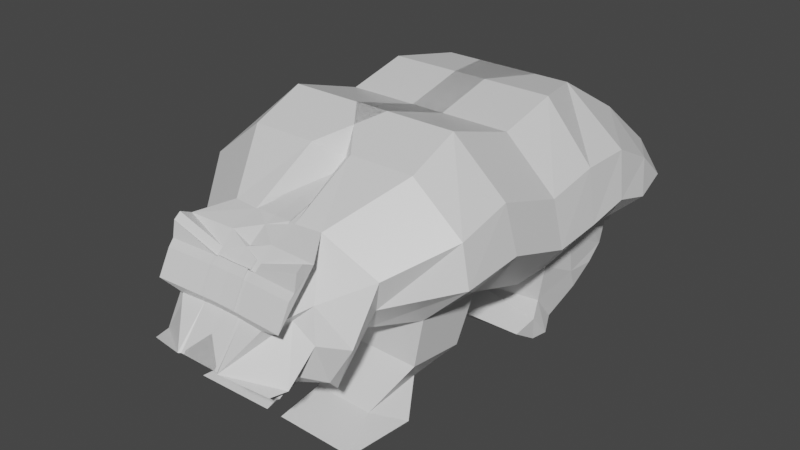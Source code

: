 # Source: bear.blend  (saved by Blender 2.80.75; exported with 4.5.12 LTS)
import bpy
from mathutils import Matrix  # noqa: F401  (used for matrix-valued properties, if any)

bpy.ops.wm.read_factory_settings(use_empty=True)
scene = bpy.context.scene
scene.name = 'Scene'

# ---- collections
col_collection = bpy.data.collections.new('Collection'); scene.collection.children.link(col_collection)

# ---- materials (node trees are filled in below, after node groups)
mat_material = bpy.data.materials.new('Material')
mat_material.alpha_threshold = 0.0
mat_material.use_transparent_shadow = False
mat_material.line_color = (0.0, 0.0, 0.0, 1.0)

# ---- material node trees
mat_material.use_nodes = True; mat_material.node_tree.nodes.clear()
_N = mat_material.node_tree.nodes; _L = mat_material.node_tree.links
n0 = _N.new('ShaderNodeOutputMaterial'); n0.name = 'Material Output'; n0.location = (300, 300)
n1 = _N.new('ShaderNodeBsdfPrincipled'); n1.name = 'Principled BSDF'; n1.location = (10, 300)
n1.distribution = 'GGX'
n1.subsurface_method = 'BURLEY'
n1.inputs[2].default_value = 0.4
n1.inputs[3].default_value = 1.45
n1.inputs[27].default_value = (0.0, 0.0, 0.0, 1.0)
n1.inputs[28].default_value = 1.0
_L.new(n1.outputs[0], n0.inputs[0])
n0.is_active_output = True

# ---- world
world_world = bpy.data.worlds.new('World'); scene.world = world_world
world_world.use_nodes = True; world_world.node_tree.nodes.clear()
_N = world_world.node_tree.nodes; _L = world_world.node_tree.links
n0 = _N.new('ShaderNodeOutputWorld'); n0.name = 'World Output'; n0.location = (300, 300)
n1 = _N.new('ShaderNodeBackground'); n1.name = 'Background'; n1.location = (10, 300)
n1.inputs[0].default_value = (0.05088, 0.05088, 0.05088, 1.0)
_L.new(n1.outputs[0], n0.inputs[0])
n0.is_active_output = True
world_world.color = (0.05088, 0.05088, 0.05088)
world_world.use_sun_shadow = False
world_world.sun_shadow_jitter_overblur = 0.0

# ---- meshes
me_cube = bpy.data.meshes.new('Cube')
me_cube.from_pydata([(-0.698, 1.0, -0.1068), (-0.6722, 0.7911, -1.133), (-0.3083, -0.9626, 0.3421), (-0.4286, -0.8166, -0.9274), (-0.6722, 0.6099, -1.0), (-0.6722, 0.4286, -1.0), (-0.653, 0.2444, -1.235), (-0.6722, -0.006291, -1.177), (-0.6722, -0.3402, -0.8672), (-0.6645, -0.6755, -0.8229), (-0.5597, -0.65, 0.8451), (-0.5597, -0.3964, 1.133), (-0.5597, -0.02236, 0.8008), (-0.5597, 0.2875, 1.0), (-0.4416, 0.5892, 0.8893), (-0.5597, 0.8509, 0.4024), (-0.01008, 0.7911, -1.133), (0.1099, -0.9759, 0.3581), (0.1099, -0.8393, -0.9274), (-0.01008, 1.0, -0.1068), (-0.01008, 0.6099, -1.0), (-0.01008, 0.4286, -1.0), (-0.01008, 0.2764, -1.188), (-0.112, -0.006291, -1.177), (-0.112, -0.3402, -0.8672), (-0.01008, -0.6661, -0.8229), (-0.01008, 0.8509, 0.4024), (0.2118, 0.5892, 0.8893), (0.1099, 0.2875, 1.0), (0.1099, -0.02236, 0.8008), (0.1099, -0.3964, 1.133), (0.04412, -0.5358, 0.5849), (-0.1401, 0.7911, -1.133), (-0.1401, -0.9759, 0.3421), (-0.1401, 0.6099, -1.0), (-0.2601, 0.4286, -1.0), (-0.1209, 0.2444, -1.235), (-0.1401, -0.006291, -1.177), (-0.1401, -0.3402, -0.8672), (-0.1401, -0.6661, -0.8229), (-0.1401, -0.8393, -0.9274), (-0.2601, 1.0, -0.1068), (-0.2601, 0.8509, 0.4024), (-0.03818, 0.5892, 0.8893), (-0.1401, 0.2875, 1.0), (-0.1401, -0.02236, 0.8008), (-0.1401, -0.3964, 1.133), (-0.1401, -0.65, 0.8451), (-0.5894, -0.8959, -0.4668), (-0.6367, -0.917, -0.0651), (-0.8881, 0.9304, -0.4488), (-0.6757, 0.8789, -0.7391), (-0.8881, -0.6554, 0.2891), (-0.9494, -0.6701, -0.2296), (-0.8881, -0.3777, 0.4661), (-0.9571, -0.3589, -0.1632), (-0.8881, -0.017, 0.1415), (-0.9571, -0.01165, -0.4804), (-0.8881, 0.266, 0.2669), (-0.9571, 0.2446, -0.4288), (-0.8881, 0.5357, 0.2595), (-0.9571, 0.4821, -0.3329), (-0.8881, 0.7705, -0.0651), (-0.9571, 0.6902, -0.4952), (-0.01008, 0.9304, -0.4488), (-0.01008, 0.8608, -0.7908), (-0.106, 0.9304, -0.4488), (-0.2601, 0.8608, -0.7908), (-0.1488, -1.426, -0.9204), (-0.3593, -1.173, -0.4229), (-0.6246, -0.4044, -1.544), (-0.6163, -0.6855, -1.467), (-0.2125, -0.4044, -1.544), (-0.09193, -0.6761, -1.467), (-0.4721, -0.55, -1.918), (-0.4608, -0.8413, -2.023), (-0.1978, -0.55, -1.918), (-0.07435, -0.8319, -2.023), (-0.5851, -0.6923, -2.248), (-0.5785, -1.056, -2.156), (-0.173, -0.6923, -2.248), (-0.05422, -1.047, -2.156), (-0.6518, 0.74, -1.444), (-0.6722, 0.4576, -1.544), (-0.6056, 0.2568, -1.791), (-0.2418, 0.7032, -1.432), (-0.2601, 0.4576, -1.544), (-0.1209, 0.2555, -1.89), (-0.6687, 0.631, -1.607), (-0.6602, 0.5079, -1.837), (-0.6, 0.3742, -2.178), (-0.2588, 0.5943, -1.596), (-0.2481, 0.5129, -1.845), (-0.244, 0.3017, -2.231), (-0.1193, 0.1912, -1.967), (-0.6363, 0.1912, -1.967), (-0.2563, 0.2319, -2.269), (-0.6473, 0.2919, -2.296), (-0.07456, 0.0866, -2.089), (-0.6066, 0.0866, -2.089), (-0.09157, 0.1575, -2.293), (-0.6176, 0.2175, -2.32), (-0.2459, 0.6708, -0.6776), (-0.6581, 0.6708, -0.6776), (-0.2277, 0.7642, -1.11), (-0.6376, 0.8009, -1.122), (-0.4543, -1.13, -0.2227), (-0.2913, -1.288, -0.4539), (-0.1355, -1.278, -0.4539), (-0.1355, -1.012, -1.3), (0.1145, -1.012, -1.3), (0.1145, -1.278, -0.438), (-0.4962, -1.05, -1.324), (-0.428, -1.365, -1.046), (-0.6443, -1.079, -0.6726), (-0.4538, -1.283, -1.056), (-0.1357, -1.417, -0.9204), (-0.1322, -1.082, -1.19), (0.1178, -1.082, -1.19), (0.1143, -1.417, -0.9204), (-0.5105, -1.104, -1.164), (-0.4929, -1.162, -0.6381), (-0.1274, -1.356, -1.046), (-0.1274, -1.195, -1.323), (0.1226, -1.195, -1.323), (0.05684, -1.19, -1.023), (0.1226, -1.356, -1.046), (-0.2684, -1.152, -1.299), (-0.1932, -1.19, -1.023), (-0.4023, -1.198, -1.048), (0.1226, -1.274, -1.056), (-0.1274, -1.274, -1.056), (-0.1254, -1.261, -1.297), (0.1246, -1.261, -1.297), (0.05888, -1.233, -1.172), (-0.3514, -1.29, -1.265), (-0.1911, -1.233, -1.172), (-0.4157, -1.305, -1.16), (-0.1399, -1.105, 0.2368), (-0.4441, -1.114, 0.2368), (0.1101, -1.126, 0.07003), (-0.4395, -1.308, -0.3529), (0.1147, -1.298, -0.337), (-0.1353, -1.298, -0.3529), (-0.1397, -1.209, 0.03359), (-0.4439, -1.219, 0.03359), (0.1103, -1.209, 0.04953), (-0.4393, -1.247, -0.04333), (0.1149, -1.238, -0.02739), (-0.1351, -1.238, -0.04333), (-0.1399, -1.163, 0.08059), (-0.4441, -1.172, 0.312), (0.1101, -1.163, 0.09653), (-0.4439, -1.204, 0.2443), (-0.1397, -1.195, 0.01293), (0.1103, -1.195, 0.02887)], [], [(47, 10, 2, 33), (62, 15, 0, 50), (49, 2, 10, 52), (52, 10, 11, 54), (54, 11, 12, 56), (56, 12, 13, 58), (58, 13, 14, 60), (60, 14, 15, 62), (41, 0, 15, 42), (42, 15, 14, 43), (43, 14, 13, 44), (44, 13, 12, 45), (45, 12, 11, 46), (46, 11, 10, 47), (38, 24, 25, 39), (37, 23, 24, 38), (36, 22, 23, 37), (35, 21, 22, 36), (34, 20, 21, 35), (32, 16, 20, 34), (66, 41, 19, 64), (39, 25, 18, 40), (9, 39, 40, 3), (50, 0, 41, 66), (1, 32, 34, 4), (6, 5, 83, 84), (35, 36, 87, 86), (6, 36, 37, 7), (7, 37, 38, 8), (39, 9, 71, 73), (30, 46, 47, 31), (29, 45, 46, 30), (28, 44, 45, 29), (27, 43, 44, 28), (26, 42, 43, 27), (19, 41, 42, 26), (3, 40, 109, 112), (31, 47, 33, 17), (33, 2, 139, 138), (108, 111, 142, 143), (1, 51, 67, 32), (51, 50, 66, 67), (32, 67, 65, 16), (67, 66, 64, 65), (5, 61, 63, 4), (61, 60, 62, 63), (6, 59, 61, 5), (59, 58, 60, 61), (7, 57, 59, 6), (57, 56, 58, 59), (8, 55, 57, 7), (55, 54, 56, 57), (9, 53, 55, 8), (53, 52, 54, 55), (3, 48, 53, 9), (48, 49, 52, 53), (4, 63, 51, 1), (63, 62, 50, 51), (40, 18, 110, 109), (72, 73, 77, 76), (9, 8, 70, 71), (8, 38, 72, 70), (38, 39, 73, 72), (77, 75, 79, 81), (70, 72, 76, 74), (73, 71, 75, 77), (71, 70, 74, 75), (78, 80, 81, 79), (75, 74, 78, 79), (76, 77, 81, 80), (74, 76, 80, 78), (86, 87, 93, 92), (84, 83, 89, 90), (36, 6, 84, 87), (34, 35, 86, 85), (5, 4, 82, 83), (4, 34, 102, 103), (88, 91, 92, 89), (89, 92, 93, 90), (84, 90, 97, 95), (82, 85, 91, 88), (83, 82, 88, 89), (85, 86, 92, 91), (96, 94, 98, 100), (87, 84, 95, 94), (93, 87, 94, 96), (90, 93, 96, 97), (98, 99, 101, 100), (97, 96, 100, 101), (95, 97, 101, 99), (94, 95, 99, 98), (103, 102, 104, 105), (34, 85, 104, 102), (85, 82, 105, 104), (82, 4, 103, 105), (108, 107, 68, 116), (111, 108, 116, 119), (114, 112, 120, 121), (107, 106, 69, 68), (48, 3, 112, 114), (2, 49, 106, 107), (49, 48, 114, 106), (116, 68, 113, 122), (119, 116, 122, 126), (121, 120, 127, 129), (68, 69, 115, 113), (106, 114, 121, 69), (112, 109, 117, 120), (109, 110, 118, 117), (131, 122, 113, 115), (130, 126, 122, 131), (125, 128, 136, 134), (125, 130, 131, 128), (128, 129, 137, 136), (128, 131, 115, 129), (69, 121, 129, 115), (120, 117, 123, 127), (117, 118, 124, 123), (133, 134, 136, 132), (132, 136, 137, 135), (123, 124, 133, 132), (129, 127, 135, 137), (127, 123, 132, 135), (141, 143, 149, 147), (138, 139, 151, 150), (17, 33, 138, 140), (107, 108, 143, 141), (2, 107, 141, 139), (144, 145, 147, 149), (146, 144, 149, 148), (143, 142, 148, 149), (139, 141, 147, 145), (150, 151, 153, 154), (152, 150, 154, 155), (140, 138, 150, 152), (145, 144, 154, 153), (139, 145, 153, 151), (144, 146, 155, 154)])
_uv = me_cube.uv_layers.new(name='UVMap')
_uv.uv.foreach_set('vector', [0.5312, 0.2143, 0.625, 0.2143, 0.625, 0.25, 0.5312, 0.25, 0.5417, 0.7143, 0.625, 0.7143, 0.625, 0.75, 0.5417, 0.75, 0.5417, 0.5, 0.625, 0.5, 0.625, 0.5357, 0.5417, 0.5357, 0.5417, 0.5357, 0.625, 0.5357, 0.625, 0.5714, 0.5417, 0.5714, 0.5417, 0.5714, 0.625, 0.5714, 0.625, 0.6071, 0.5417, 0.6071, 0.5417, 0.6071, 0.625, 0.6071, 0.625, 0.6429, 0.5417, 0.6429, 0.5417, 0.6429, 0.625, 0.6429, 0.625, 0.6786, 0.5417, 0.6786, 0.5417, 0.6786, 0.625, 0.6786, 0.625, 0.7143, 0.5417, 0.7143, 0.5312, 0.0, 0.625, 0.0, 0.625, 0.03571, 0.5312, 0.03571, 0.5312, 0.03571, 0.625, 0.03571, 0.625, 0.07143, 0.5312, 0.07143, 0.5312, 0.07143, 0.625, 0.07143, 0.625, 0.1071, 0.5312, 0.1071, 0.5312, 0.1071, 0.625, 0.1071, 0.625, 0.1429, 0.5312, 0.1429, 0.5312, 0.1429, 0.625, 0.1429, 0.625, 0.1786, 0.5312, 0.1786, 0.5312, 0.1786, 0.625, 0.1786, 0.625, 0.2143, 0.5312, 0.2143, 0.4688, 0.9286, 0.5, 0.9286, 0.5, 0.9643, 0.4688, 0.9643, 0.4688, 0.8929, 0.5, 0.8929, 0.5, 0.9286, 0.4688, 0.9286, 0.4688, 0.8571, 0.5, 0.8571, 0.5, 0.8929, 0.4688, 0.8929, 0.4688, 0.8214, 0.5, 0.8214, 0.5, 0.8571, 0.4688, 0.8571, 0.4688, 0.7857, 0.5, 0.7857, 0.5, 0.8214, 0.4688, 0.8214, 0.4688, 0.75, 0.5, 0.75, 0.5, 0.7857, 0.4688, 0.7857, 0.7917, 0.5938, 0.875, 0.5938, 0.875, 0.625, 0.7917, 0.625, 0.4688, 0.9643, 0.5, 0.9643, 0.5, 1.0, 0.4688, 1.0, 0.375, 0.9643, 0.4688, 0.9643, 0.4688, 1.0, 0.375, 1.0, 0.7917, 0.5, 0.875, 0.5, 0.875, 0.5938, 0.7917, 0.5938, 0.375, 0.75, 0.4688, 0.75, 0.4688, 0.7857, 0.375, 0.7857, 0.375, 0.6429, 0.375, 0.6786, 0.375, 0.6786, 0.375, 0.6429, 0.4688, 0.8214, 0.4688, 0.8571, 0.4688, 0.8571, 0.4688, 0.8214, 0.375, 0.8571, 0.4688, 0.8571, 0.4688, 0.8929, 0.375, 0.8929, 0.375, 0.8929, 0.4688, 0.8929, 0.4688, 0.9286, 0.375, 0.9286, 0.4688, 0.9643, 0.375, 0.9643, 0.375, 0.9643, 0.4688, 0.9643, 0.5, 0.1786, 0.5312, 0.1786, 0.5312, 0.2143, 0.5, 0.2143, 0.5, 0.1429, 0.5312, 0.1429, 0.5312, 0.1786, 0.5, 0.1786, 0.5, 0.1071, 0.5312, 0.1071, 0.5312, 0.1429, 0.5, 0.1429, 0.5, 0.07143, 0.5312, 0.07143, 0.5312, 0.1071, 0.5, 0.1071, 0.5, 0.03571, 0.5312, 0.03571, 0.5312, 0.07143, 0.5, 0.07143, 0.5, 0.0, 0.5312, 0.0, 0.5312, 0.03571, 0.5, 0.03571, 0.375, 1.0, 0.4688, 1.0, 0.4688, 1.0, 0.375, 1.0, 0.5, 0.2143, 0.5312, 0.2143, 0.5312, 0.25, 0.5, 0.25, 0.5312, 0.25, 0.625, 0.25, 0.625, 0.25, 0.5312, 0.25, 0.5312, 0.25, 0.5, 0.25, 0.5, 0.25, 0.5312, 0.25, 0.625, 0.5, 0.7083, 0.5, 0.7083, 0.5938, 0.625, 0.5938, 0.7083, 0.5, 0.7917, 0.5, 0.7917, 0.5938, 0.7083, 0.5938, 0.625, 0.5938, 0.7083, 0.5938, 0.7083, 0.625, 0.625, 0.625, 0.7083, 0.5938, 0.7917, 0.5938, 0.7917, 0.625, 0.7083, 0.625, 0.375, 0.6786, 0.4583, 0.6786, 0.4583, 0.7143, 0.375, 0.7143, 0.4583, 0.6786, 0.5417, 0.6786, 0.5417, 0.7143, 0.4583, 0.7143, 0.375, 0.6429, 0.4583, 0.6429, 0.4583, 0.6786, 0.375, 0.6786, 0.4583, 0.6429, 0.5417, 0.6429, 0.5417, 0.6786, 0.4583, 0.6786, 0.375, 0.6071, 0.4583, 0.6071, 0.4583, 0.6429, 0.375, 0.6429, 0.4583, 0.6071, 0.5417, 0.6071, 0.5417, 0.6429, 0.4583, 0.6429, 0.375, 0.5714, 0.4583, 0.5714, 0.4583, 0.6071, 0.375, 0.6071, 0.4583, 0.5714, 0.5417, 0.5714, 0.5417, 0.6071, 0.4583, 0.6071, 0.375, 0.5357, 0.4583, 0.5357, 0.4583, 0.5714, 0.375, 0.5714, 0.4583, 0.5357, 0.5417, 0.5357, 0.5417, 0.5714, 0.4583, 0.5714, 0.375, 0.5, 0.4583, 0.5, 0.4583, 0.5357, 0.375, 0.5357, 0.4583, 0.5, 0.5417, 0.5, 0.5417, 0.5357, 0.4583, 0.5357, 0.375, 0.7143, 0.4583, 0.7143, 0.4583, 0.75, 0.375, 0.75, 0.4583, 0.7143, 0.5417, 0.7143, 0.5417, 0.75, 0.4583, 0.75, 0.4688, 1.0, 0.5, 1.0, 0.5, 1.0, 0.4688, 1.0, 0.4688, 0.9286, 0.4688, 0.9643, 0.4688, 0.9643, 0.4688, 0.9286, 0.375, 0.5357, 0.375, 0.5714, 0.375, 0.5714, 0.375, 0.5357, 0.375, 0.9286, 0.4688, 0.9286, 0.4688, 0.9286, 0.375, 0.9286, 0.4688, 0.9286, 0.4688, 0.9643, 0.4688, 0.9643, 0.4688, 0.9286, 0.4688, 0.9643, 0.375, 0.9643, 0.375, 0.9643, 0.4688, 0.9643, 0.375, 0.9286, 0.4688, 0.9286, 0.4688, 0.9286, 0.375, 0.9286, 0.4688, 0.9643, 0.375, 0.9643, 0.375, 0.9643, 0.4688, 0.9643, 0.375, 0.5357, 0.375, 0.5714, 0.375, 0.5714, 0.375, 0.5357, 0.375, 0.9286, 0.4688, 0.9286, 0.4688, 0.9643, 0.375, 0.9643, 0.375, 0.5357, 0.375, 0.5714, 0.375, 0.5714, 0.375, 0.5357, 0.4688, 0.9286, 0.4688, 0.9643, 0.4688, 0.9643, 0.4688, 0.9286, 0.375, 0.9286, 0.4688, 0.9286, 0.4688, 0.9286, 0.375, 0.9286, 0.4688, 0.8214, 0.4688, 0.8571, 0.4688, 0.8571, 0.4688, 0.8214, 0.375, 0.6429, 0.375, 0.6786, 0.375, 0.6786, 0.375, 0.6429, 0.4688, 0.8571, 0.375, 0.8571, 0.375, 0.8571, 0.4688, 0.8571, 0.4688, 0.7857, 0.4688, 0.8214, 0.4688, 0.8214, 0.4688, 0.7857, 0.375, 0.6786, 0.375, 0.7143, 0.375, 0.7143, 0.375, 0.6786, 0.375, 0.7857, 0.4688, 0.7857, 0.4688, 0.7857, 0.375, 0.7857, 0.375, 0.7857, 0.4688, 0.7857, 0.4688, 0.8214, 0.375, 0.8214, 0.375, 0.8214, 0.4688, 0.8214, 0.4688, 0.8571, 0.375, 0.8571, 0.375, 0.6429, 0.375, 0.6429, 0.375, 0.6429, 0.375, 0.6429, 0.375, 0.7857, 0.4688, 0.7857, 0.4688, 0.7857, 0.375, 0.7857, 0.375, 0.6786, 0.375, 0.7143, 0.375, 0.7143, 0.375, 0.6786, 0.4688, 0.7857, 0.4688, 0.8214, 0.4688, 0.8214, 0.4688, 0.7857, 0.4688, 0.8571, 0.4688, 0.8571, 0.4688, 0.8571, 0.4688, 0.8571, 0.4688, 0.8571, 0.375, 0.8571, 0.375, 0.8571, 0.4688, 0.8571, 0.4688, 0.8571, 0.4688, 0.8571, 0.4688, 0.8571, 0.4688, 0.8571, 0.375, 0.8571, 0.4688, 0.8571, 0.4688, 0.8571, 0.375, 0.8571, 0.4688, 0.8571, 0.375, 0.8571, 0.375, 0.8571, 0.4688, 0.8571, 0.375, 0.8571, 0.4688, 0.8571, 0.4688, 0.8571, 0.375, 0.8571, 0.375, 0.6429, 0.375, 0.6429, 0.375, 0.6429, 0.375, 0.6429, 0.4688, 0.8571, 0.375, 0.8571, 0.375, 0.8571, 0.4688, 0.8571, 0.375, 0.7857, 0.4688, 0.7857, 0.4688, 0.7857, 0.375, 0.7857, 0.4688, 0.7857, 0.4688, 0.7857, 0.4688, 0.7857, 0.4688, 0.7857, 0.4688, 0.7857, 0.375, 0.7857, 0.375, 0.7857, 0.4688, 0.7857, 0.375, 0.7143, 0.375, 0.7143, 0.375, 0.7143, 0.375, 0.7143, 0.5312, 0.25, 0.625, 0.25, 0.625, 0.25, 0.5312, 0.25, 0.5, 0.25, 0.5312, 0.25, 0.5312, 0.25, 0.5, 0.25, 0.4583, 0.5, 0.375, 0.5, 0.375, 0.5, 0.4583, 0.5, 0.625, 0.5, 0.5417, 0.5, 0.5417, 0.5, 0.625, 0.5, 0.4583, 0.5, 0.375, 0.5, 0.375, 0.5, 0.4583, 0.5, 0.625, 0.5, 0.5417, 0.5, 0.5417, 0.5, 0.625, 0.5, 0.5417, 0.5, 0.4583, 0.5, 0.4583, 0.5, 0.5417, 0.5, 0.5312, 0.25, 0.625, 0.25, 0.625, 0.25, 0.5312, 0.25, 0.5, 0.25, 0.5312, 0.25, 0.5312, 0.25, 0.5, 0.25, 0.4583, 0.5, 0.375, 0.5, 0.375, 0.5, 0.4583, 0.5, 0.625, 0.5, 0.5417, 0.5, 0.5417, 0.5, 0.625, 0.5, 0.5417, 0.5, 0.4583, 0.5, 0.4583, 0.5, 0.5417, 0.5, 0.375, 1.0, 0.4688, 1.0, 0.4688, 1.0, 0.375, 1.0, 0.4688, 1.0, 0.5, 1.0, 0.5, 1.0, 0.4688, 1.0, 0.5417, 0.4062, 0.625, 0.4062, 0.625, 0.5, 0.5417, 0.5, 0.5417, 0.375, 0.625, 0.375, 0.625, 0.4062, 0.5417, 0.4062, 0.4583, 0.375, 0.4583, 0.4062, 0.4583, 0.4062, 0.4583, 0.375, 0.4583, 0.375, 0.5417, 0.375, 0.5417, 0.4062, 0.4583, 0.4062, 0.4583, 0.4062, 0.4583, 0.5, 0.4583, 0.5, 0.4583, 0.4062, 0.4583, 0.4062, 0.5417, 0.4062, 0.5417, 0.5, 0.4583, 0.5, 0.5417, 0.5, 0.4583, 0.5, 0.4583, 0.5, 0.5417, 0.5, 0.375, 1.0, 0.4688, 1.0, 0.4688, 1.0, 0.375, 1.0, 0.4688, 1.0, 0.5, 1.0, 0.5, 1.0, 0.4688, 1.0, 0.375, 0.375, 0.4583, 0.375, 0.4583, 0.4062, 0.375, 0.4062, 0.375, 0.4062, 0.4583, 0.4062, 0.4583, 0.5, 0.375, 0.5, 0.4688, 1.0, 0.5, 1.0, 0.5, 1.0, 0.4688, 1.0, 0.4583, 0.5, 0.375, 0.5, 0.375, 0.5, 0.4583, 0.5, 0.375, 1.0, 0.4688, 1.0, 0.4688, 1.0, 0.375, 1.0, 0.625, 0.25, 0.5312, 0.25, 0.5312, 0.25, 0.625, 0.25, 0.5312, 0.25, 0.625, 0.25, 0.625, 0.25, 0.5312, 0.25, 0.5, 0.25, 0.5312, 0.25, 0.5312, 0.25, 0.5, 0.25, 0.625, 0.25, 0.5312, 0.25, 0.5312, 0.25, 0.625, 0.25, 0.625, 0.5, 0.625, 0.5, 0.625, 0.5, 0.625, 0.5, 0.5312, 0.25, 0.625, 0.25, 0.625, 0.25, 0.5312, 0.25, 0.5, 0.25, 0.5312, 0.25, 0.5312, 0.25, 0.5, 0.25, 0.5312, 0.25, 0.5, 0.25, 0.5, 0.25, 0.5312, 0.25, 0.625, 0.5, 0.625, 0.5, 0.625, 0.5, 0.625, 0.5, 0.5312, 0.25, 0.625, 0.25, 0.625, 0.25, 0.5312, 0.25, 0.5, 0.25, 0.5312, 0.25, 0.5312, 0.25, 0.5, 0.25, 0.5, 0.25, 0.5312, 0.25, 0.5312, 0.25, 0.5, 0.25, 0.625, 0.25, 0.5312, 0.25, 0.5312, 0.25, 0.625, 0.25, 0.625, 0.5, 0.625, 0.5, 0.625, 0.5, 0.625, 0.5, 0.5312, 0.25, 0.5, 0.25, 0.5, 0.25, 0.5312, 0.25])
me_cube.materials.append(mat_material)
me_cube.use_remesh_preserve_volume = False
me_cube.use_remesh_preserve_attributes = False
me_cube.use_mirror_vertex_groups = False
me_cube.update()

# ---- objects
ob_cube = bpy.data.objects.new('Cube', me_cube)
ob_empty = bpy.data.objects.new('Empty', None)

# ---- transforms, parenting, visibility, modifiers, constraints
ob_cube.location = (-0.8197, 0.2811, 0.2639)
ob_cube.scale = (1.387, 1.818, 0.6597)
ob_cube.lock_rotations_4d = False
ob_cube.empty_display_type = 'ARROWS'
ob_cube.lineart.crease_threshold = 0.0
_m = ob_cube.modifiers.new('Mirror', 'MIRROR')
ob_empty.location = (0.0, 0.0, 0.0)
ob_empty.rotation_euler = (1.571, 1.006e-06, 1.571)
ob_empty.empty_display_type = 'IMAGE'
ob_empty.empty_display_size = 5.0
ob_empty.lineart.crease_threshold = 0.0

# ---- collection membership
col_collection.objects.link(ob_cube)
col_collection.objects.link(ob_empty)

# ---- scene / render settings (as saved in the file)
scene.frame_start = 1; scene.frame_end = 250; scene.frame_set(16)
scene.render.engine = 'BLENDER_EEVEE_NEXT'
scene.cycles.use_denoising = False
scene.cycles.samples = 128
scene.cycles.sampling_pattern = 'TABULATED_SOBOL'
scene.cycles.use_adaptive_sampling = False
scene.cycles.use_light_tree = False
scene.view_settings.view_transform = 'Filmic'
bpy.context.view_layer.update()

# ---- added for rendering (the .blend has no active camera and no usable light): camera, sun
cam_auto = bpy.data.cameras.new('AutoCamera')
cam_auto.lens = 50.0
cam_auto.sensor_width = 36.0
cam_auto.clip_end = 1000.0
ob_auto_camera = bpy.data.objects.new('AutoCamera', cam_auto)
scene.collection.objects.link(ob_auto_camera)
ob_auto_camera.location = (4.38873, -6.35641, 4.03912)
ob_auto_camera.rotation_euler = (1.09748, -7.21219e-08, 0.694738)
scene.camera = ob_auto_camera
light_auto_sun = bpy.data.lights.new('AutoSun', 'SUN')
light_auto_sun.energy = 3.0
light_auto_sun.angle = 0.0523599
ob_auto_sun = bpy.data.objects.new('AutoSun', light_auto_sun)
scene.collection.objects.link(ob_auto_sun)
ob_auto_sun.rotation_euler = (0.872665, 0.174533, 0.523599)
bpy.context.view_layer.update()
